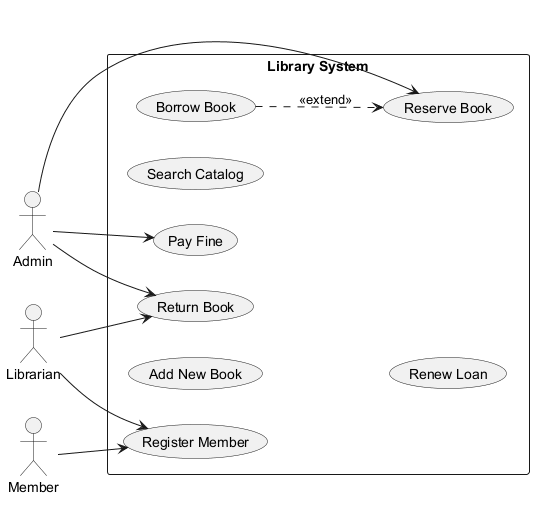

The diagram above was rendered by PlantUML. Its source (embedded in the PNG):
@startuml

left to right direction
actor "Admin" as A
actor "Librarian" as L
actor "Member" as M
rectangle "Library System" {
  usecase "Return Book" as UC_ReturnBook
  usecase "Add New Book" as UC_AddNewBook
  usecase "Search Catalog" as UC_SearchCatalog
  usecase "Pay Fine" as UC_PayFine
  usecase "Borrow Book" as UC_BorrowBook
  usecase "Reserve Book" as UC_ReserveBook
  usecase "Renew Loan" as UC_RenewLoan
  usecase "Register Member" as UC_RegisterMember
}
A --> UC_PayFine
A --> UC_ReturnBook
A --> UC_ReserveBook
L --> UC_ReturnBook
L --> UC_RegisterMember
M --> UC_RegisterMember
UC_BorrowBook ..> UC_ReserveBook : <<extend>>
@enduml